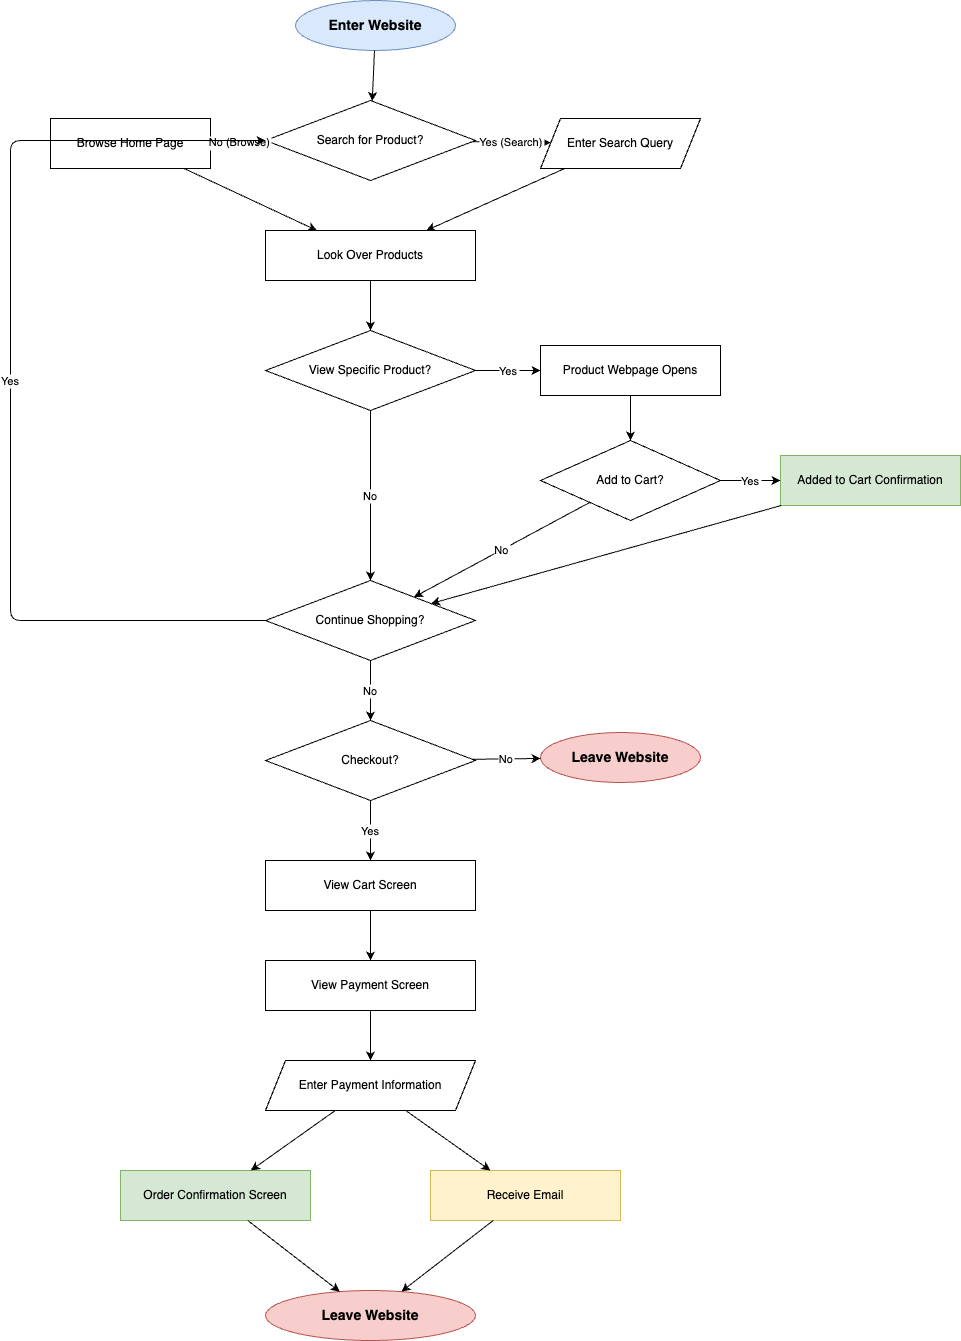

The diagram above was exported from draw.io. Its source (the exported page's mxGraphModel, read from the mxfile embedded in the PNG):
<mxGraphModel dx="217" dy="537" grid="1" gridSize="10" guides="1" tooltips="1" connect="1" arrows="0" fold="1" page="1" pageScale="1" pageWidth="1169" pageHeight="1654" math="0" shadow="0">
  <root>
    <mxCell id="0" />
    <mxCell id="1" parent="0" />
    <mxCell id="2" value="Enter Website" style="ellipse;whiteSpace=wrap;html=1;fillColor=#dae8fc;strokeColor=#6c8ebf;fontSize=14;fontStyle=1;" parent="1" vertex="1">
      <mxGeometry x="485" y="40" width="160" height="50" as="geometry" />
    </mxCell>
    <mxCell id="3" value="Search for Product?" style="rhombus;whiteSpace=wrap;html=1;fontSize=12;" parent="1" vertex="1">
      <mxGeometry x="455" y="140" width="210" height="80" as="geometry" />
    </mxCell>
    <mxCell id="4" value="Enter Search Query" style="shape=parallelogram;perimeter=parallelogramPerimeter;whiteSpace=wrap;html=1;fixedSize=1;fontSize=12;" parent="1" vertex="1">
      <mxGeometry x="730" y="158" width="160" height="50" as="geometry" />
    </mxCell>
    <mxCell id="5" value="Browse Home Page" style="rounded=0;whiteSpace=wrap;html=1;fontSize=12;" parent="1" vertex="1">
      <mxGeometry x="240" y="158" width="160" height="50" as="geometry" />
    </mxCell>
    <mxCell id="6" value="Look Over Products" style="rounded=0;whiteSpace=wrap;html=1;fontSize=12;" parent="1" vertex="1">
      <mxGeometry x="455" y="270" width="210" height="50" as="geometry" />
    </mxCell>
    <mxCell id="7" value="View Specific Product?" style="rhombus;whiteSpace=wrap;html=1;fontSize=12;" parent="1" vertex="1">
      <mxGeometry x="455" y="370" width="210" height="80" as="geometry" />
    </mxCell>
    <mxCell id="8" value="Product Webpage Opens" style="rounded=0;whiteSpace=wrap;html=1;fontSize=12;" parent="1" vertex="1">
      <mxGeometry x="730" y="385" width="180" height="50" as="geometry" />
    </mxCell>
    <mxCell id="9" value="Add to Cart?" style="rhombus;whiteSpace=wrap;html=1;fontSize=12;" parent="1" vertex="1">
      <mxGeometry x="730" y="480" width="180" height="80" as="geometry" />
    </mxCell>
    <mxCell id="10" value="Added to Cart Confirmation" style="rounded=0;whiteSpace=wrap;html=1;fillColor=#d5e8d4;strokeColor=#82b366;fontSize=12;" parent="1" vertex="1">
      <mxGeometry x="970" y="495" width="180" height="50" as="geometry" />
    </mxCell>
    <mxCell id="11" value="Continue Shopping?" style="rhombus;whiteSpace=wrap;html=1;fontSize=12;" parent="1" vertex="1">
      <mxGeometry x="455" y="620" width="210" height="80" as="geometry" />
    </mxCell>
    <mxCell id="12" value="Checkout?" style="rhombus;whiteSpace=wrap;html=1;fontSize=12;" parent="1" vertex="1">
      <mxGeometry x="455" y="760" width="210" height="80" as="geometry" />
    </mxCell>
    <mxCell id="13" value="Leave Website" style="ellipse;whiteSpace=wrap;html=1;fillColor=#f8cecc;strokeColor=#b85450;fontSize=14;fontStyle=1;" parent="1" vertex="1">
      <mxGeometry x="730" y="772" width="160" height="50" as="geometry" />
    </mxCell>
    <mxCell id="14" value="View Cart Screen" style="rounded=0;whiteSpace=wrap;html=1;fontSize=12;" parent="1" vertex="1">
      <mxGeometry x="455" y="900" width="210" height="50" as="geometry" />
    </mxCell>
    <mxCell id="15" value="View Payment Screen" style="rounded=0;whiteSpace=wrap;html=1;fontSize=12;" parent="1" vertex="1">
      <mxGeometry x="455" y="1000" width="210" height="50" as="geometry" />
    </mxCell>
    <mxCell id="16" value="Enter Payment Information" style="shape=parallelogram;perimeter=parallelogramPerimeter;whiteSpace=wrap;html=1;fixedSize=1;fontSize=12;" parent="1" vertex="1">
      <mxGeometry x="455" y="1100" width="210" height="50" as="geometry" />
    </mxCell>
    <mxCell id="17" value="Order Confirmation Screen" style="rounded=0;whiteSpace=wrap;html=1;fillColor=#d5e8d4;strokeColor=#82b366;fontSize=12;" parent="1" vertex="1">
      <mxGeometry x="310" y="1210" width="190" height="50" as="geometry" />
    </mxCell>
    <mxCell id="18" value="Receive Email" style="rounded=0;whiteSpace=wrap;html=1;fillColor=#fff2cc;strokeColor=#d6b656;fontSize=12;" parent="1" vertex="1">
      <mxGeometry x="620" y="1210" width="190" height="50" as="geometry" />
    </mxCell>
    <mxCell id="19" value="Leave Website" style="ellipse;whiteSpace=wrap;html=1;fillColor=#f8cecc;strokeColor=#b85450;fontSize=14;fontStyle=1;" parent="1" vertex="1">
      <mxGeometry x="455" y="1330" width="210" height="50" as="geometry" />
    </mxCell>
    <mxCell id="20" parent="1" source="2" target="3" edge="1">
      <mxGeometry relative="1" as="geometry" />
    </mxCell>
    <mxCell id="21" value="Yes (Search)" parent="1" source="3" target="4" edge="1">
      <mxGeometry relative="1" as="geometry" />
    </mxCell>
    <mxCell id="22" value="No (Browse)" parent="1" source="3" target="5" edge="1">
      <mxGeometry relative="1" as="geometry" />
    </mxCell>
    <mxCell id="23" parent="1" source="4" target="6" edge="1">
      <mxGeometry relative="1" as="geometry" />
    </mxCell>
    <mxCell id="24" parent="1" source="5" target="6" edge="1">
      <mxGeometry relative="1" as="geometry" />
    </mxCell>
    <mxCell id="25" parent="1" source="6" target="7" edge="1">
      <mxGeometry relative="1" as="geometry" />
    </mxCell>
    <mxCell id="26" value="Yes" parent="1" source="7" target="8" edge="1">
      <mxGeometry relative="1" as="geometry" />
    </mxCell>
    <mxCell id="27" value="No" parent="1" source="7" target="11" edge="1">
      <mxGeometry relative="1" as="geometry" />
    </mxCell>
    <mxCell id="28" parent="1" source="8" target="9" edge="1">
      <mxGeometry relative="1" as="geometry" />
    </mxCell>
    <mxCell id="29" value="Yes" parent="1" source="9" target="10" edge="1">
      <mxGeometry relative="1" as="geometry" />
    </mxCell>
    <mxCell id="30" value="No" parent="1" source="9" target="11" edge="1">
      <mxGeometry relative="1" as="geometry" />
    </mxCell>
    <mxCell id="31" parent="1" source="10" target="11" edge="1">
      <mxGeometry relative="1" as="geometry" />
    </mxCell>
    <mxCell id="32" value="Yes" parent="1" source="11" target="3" edge="1">
      <mxGeometry relative="1" as="geometry">
        <Array as="points">
          <mxPoint x="200" y="660" />
          <mxPoint x="200" y="180" />
        </Array>
      </mxGeometry>
    </mxCell>
    <mxCell id="33" value="No" parent="1" source="11" target="12" edge="1">
      <mxGeometry relative="1" as="geometry" />
    </mxCell>
    <mxCell id="34" value="No" parent="1" source="12" target="13" edge="1">
      <mxGeometry relative="1" as="geometry" />
    </mxCell>
    <mxCell id="35" value="Yes" parent="1" source="12" target="14" edge="1">
      <mxGeometry relative="1" as="geometry" />
    </mxCell>
    <mxCell id="36" parent="1" source="14" target="15" edge="1">
      <mxGeometry relative="1" as="geometry" />
    </mxCell>
    <mxCell id="37" parent="1" source="15" target="16" edge="1">
      <mxGeometry relative="1" as="geometry" />
    </mxCell>
    <mxCell id="38" parent="1" source="16" target="17" edge="1">
      <mxGeometry relative="1" as="geometry" />
    </mxCell>
    <mxCell id="39" parent="1" source="16" target="18" edge="1">
      <mxGeometry relative="1" as="geometry" />
    </mxCell>
    <mxCell id="40" parent="1" source="17" target="19" edge="1">
      <mxGeometry relative="1" as="geometry" />
    </mxCell>
    <mxCell id="41" parent="1" source="18" target="19" edge="1">
      <mxGeometry relative="1" as="geometry" />
    </mxCell>
  </root>
</mxGraphModel>